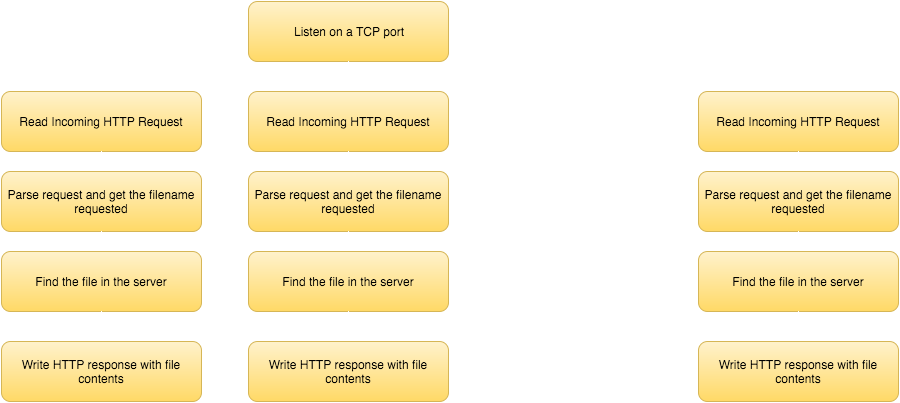

The diagram above was exported from draw.io. Its source (the exported page's mxGraphModel, read from the mxfile embedded in the PNG):
<mxGraphModel dx="790" dy="532" grid="1" gridSize="10" guides="1" tooltips="1" connect="1" arrows="1" fold="1" page="1" pageScale="1" pageWidth="1025" pageHeight="430" background="#000000" math="0" shadow="0">
  <root>
    <mxCell id="0" />
    <mxCell id="1" parent="0" />
    <mxCell id="2" value="Listen on a TCP port" style="rounded=1;whiteSpace=wrap;html=1;plain-yellow" vertex="1" parent="1">
      <mxGeometry x="270" y="10" width="200" height="60" as="geometry" />
    </mxCell>
    <mxCell id="3" value="Read Incoming HTTP Request" style="rounded=1;whiteSpace=wrap;html=1;plain-yellow" vertex="1" parent="1">
      <mxGeometry x="23" y="100" width="200" height="60" as="geometry" />
    </mxCell>
    <mxCell id="4" value="Parse request and get the filename requested" style="rounded=1;whiteSpace=wrap;html=1;plain-yellow" vertex="1" parent="1">
      <mxGeometry x="23" y="180" width="200" height="60" as="geometry" />
    </mxCell>
    <mxCell id="5" value="Find the file in the server" style="rounded=1;whiteSpace=wrap;html=1;plain-yellow" vertex="1" parent="1">
      <mxGeometry x="23" y="260" width="200" height="60" as="geometry" />
    </mxCell>
    <mxCell id="6" value="Write HTTP response with file contents" style="rounded=1;whiteSpace=wrap;html=1;plain-yellow" vertex="1" parent="1">
      <mxGeometry x="23" y="350" width="200" height="60" as="geometry" />
    </mxCell>
    <mxCell id="7" value="" style="endArrow=classic;html=1;entryX=0.5;entryY=0;fillColor=#ffffff;strokeColor=#FFFFFF;" edge="1" parent="1" target="3">
      <mxGeometry width="50" height="50" relative="1" as="geometry">
        <mxPoint x="123" y="80" as="sourcePoint" />
        <mxPoint x="60" y="10" as="targetPoint" />
      </mxGeometry>
    </mxCell>
    <mxCell id="8" value="" style="endArrow=classic;html=1;exitX=0.5;exitY=1;entryX=0.5;entryY=0;strokeColor=#FFFFFF;" edge="1" parent="1" source="3" target="4">
      <mxGeometry x="133" y="90" width="50" height="50" as="geometry">
        <mxPoint x="133" y="90" as="sourcePoint" />
        <mxPoint x="133" y="110" as="targetPoint" />
      </mxGeometry>
    </mxCell>
    <mxCell id="9" value="" style="endArrow=classic;html=1;exitX=0.5;exitY=1;entryX=0.5;entryY=0;strokeColor=#FFFFFF;" edge="1" parent="1" source="4" target="5">
      <mxGeometry x="143" y="100" width="50" height="50" as="geometry">
        <mxPoint x="133" y="170" as="sourcePoint" />
        <mxPoint x="133" y="190" as="targetPoint" />
      </mxGeometry>
    </mxCell>
    <mxCell id="10" value="" style="endArrow=classic;html=1;exitX=0.5;exitY=1;entryX=0.5;entryY=0;strokeColor=#FFFFFF;" edge="1" parent="1" source="5" target="6">
      <mxGeometry x="143" y="100" width="50" height="50" as="geometry">
        <mxPoint x="133" y="170" as="sourcePoint" />
        <mxPoint x="133" y="190" as="targetPoint" />
      </mxGeometry>
    </mxCell>
    <mxCell id="24" value="Read Incoming HTTP Request" style="rounded=1;whiteSpace=wrap;html=1;plain-yellow" vertex="1" parent="1">
      <mxGeometry x="270" y="100" width="200" height="60" as="geometry" />
    </mxCell>
    <mxCell id="25" value="Parse request and get the filename requested" style="rounded=1;whiteSpace=wrap;html=1;plain-yellow" vertex="1" parent="1">
      <mxGeometry x="270" y="180" width="200" height="60" as="geometry" />
    </mxCell>
    <mxCell id="26" value="Find the file in the server" style="rounded=1;whiteSpace=wrap;html=1;plain-yellow" vertex="1" parent="1">
      <mxGeometry x="270" y="260" width="200" height="60" as="geometry" />
    </mxCell>
    <mxCell id="27" value="Write HTTP response with file contents" style="rounded=1;whiteSpace=wrap;html=1;plain-yellow" vertex="1" parent="1">
      <mxGeometry x="270" y="350" width="200" height="60" as="geometry" />
    </mxCell>
    <mxCell id="28" value="" style="endArrow=classic;html=1;entryX=0.5;entryY=0;fillColor=#ffffff;strokeColor=#FFFFFF;" edge="1" target="24" parent="1">
      <mxGeometry x="370" y="80" width="50" height="50" as="geometry">
        <mxPoint x="370" y="80" as="sourcePoint" />
        <mxPoint x="307" y="10" as="targetPoint" />
      </mxGeometry>
    </mxCell>
    <mxCell id="29" value="" style="endArrow=classic;html=1;exitX=0.5;exitY=1;entryX=0.5;entryY=0;strokeColor=#FFFFFF;" edge="1" source="24" target="25" parent="1">
      <mxGeometry x="380" y="90" width="50" height="50" as="geometry">
        <mxPoint x="380" y="90" as="sourcePoint" />
        <mxPoint x="380" y="110" as="targetPoint" />
      </mxGeometry>
    </mxCell>
    <mxCell id="30" value="" style="endArrow=classic;html=1;exitX=0.5;exitY=1;entryX=0.5;entryY=0;strokeColor=#FFFFFF;" edge="1" source="25" target="26" parent="1">
      <mxGeometry x="390" y="100" width="50" height="50" as="geometry">
        <mxPoint x="380" y="170" as="sourcePoint" />
        <mxPoint x="380" y="190" as="targetPoint" />
      </mxGeometry>
    </mxCell>
    <mxCell id="31" value="" style="endArrow=classic;html=1;exitX=0.5;exitY=1;entryX=0.5;entryY=0;strokeColor=#FFFFFF;" edge="1" source="26" target="27" parent="1">
      <mxGeometry x="390" y="100" width="50" height="50" as="geometry">
        <mxPoint x="380" y="170" as="sourcePoint" />
        <mxPoint x="380" y="190" as="targetPoint" />
      </mxGeometry>
    </mxCell>
    <mxCell id="32" value="Read Incoming HTTP Request" style="rounded=1;whiteSpace=wrap;html=1;plain-yellow" vertex="1" parent="1">
      <mxGeometry x="720" y="100" width="200" height="60" as="geometry" />
    </mxCell>
    <mxCell id="33" value="Parse request and get the filename requested" style="rounded=1;whiteSpace=wrap;html=1;plain-yellow" vertex="1" parent="1">
      <mxGeometry x="720" y="180" width="200" height="60" as="geometry" />
    </mxCell>
    <mxCell id="34" value="Find the file in the server" style="rounded=1;whiteSpace=wrap;html=1;plain-yellow" vertex="1" parent="1">
      <mxGeometry x="720" y="260" width="200" height="60" as="geometry" />
    </mxCell>
    <mxCell id="35" value="Write HTTP response with file contents" style="rounded=1;whiteSpace=wrap;html=1;plain-yellow" vertex="1" parent="1">
      <mxGeometry x="720" y="350" width="200" height="60" as="geometry" />
    </mxCell>
    <mxCell id="36" value="" style="endArrow=classic;html=1;entryX=0.5;entryY=0;fillColor=#ffffff;strokeColor=#FFFFFF;" edge="1" target="32" parent="1">
      <mxGeometry x="820" y="80" width="50" height="50" as="geometry">
        <mxPoint x="820" y="80" as="sourcePoint" />
        <mxPoint x="757" y="10" as="targetPoint" />
      </mxGeometry>
    </mxCell>
    <mxCell id="37" value="" style="endArrow=classic;html=1;exitX=0.5;exitY=1;entryX=0.5;entryY=0;strokeColor=#FFFFFF;" edge="1" source="32" target="33" parent="1">
      <mxGeometry x="830" y="90" width="50" height="50" as="geometry">
        <mxPoint x="830" y="90" as="sourcePoint" />
        <mxPoint x="830" y="110" as="targetPoint" />
      </mxGeometry>
    </mxCell>
    <mxCell id="38" value="" style="endArrow=classic;html=1;exitX=0.5;exitY=1;entryX=0.5;entryY=0;strokeColor=#FFFFFF;" edge="1" source="33" target="34" parent="1">
      <mxGeometry x="620" y="100" width="50" height="50" as="geometry">
        <mxPoint x="610" y="170" as="sourcePoint" />
        <mxPoint x="610" y="190" as="targetPoint" />
      </mxGeometry>
    </mxCell>
    <mxCell id="39" value="" style="endArrow=classic;html=1;exitX=0.5;exitY=1;entryX=0.5;entryY=0;strokeColor=#FFFFFF;" edge="1" source="34" target="35" parent="1">
      <mxGeometry x="840" y="100" width="50" height="50" as="geometry">
        <mxPoint x="830" y="170" as="sourcePoint" />
        <mxPoint x="830" y="190" as="targetPoint" />
      </mxGeometry>
    </mxCell>
    <mxCell id="40" value="" style="line;html=1;strokeColor=#FFFFFF;strokeWidth=1;" vertex="1" parent="1">
      <mxGeometry x="123" y="75" width="697" height="10" as="geometry" />
    </mxCell>
    <mxCell id="42" value="" style="line;direction=south;html=1;strokeColor=#FFFFFF;strokeWidth=1;" vertex="1" parent="1">
      <mxGeometry x="365" y="70" width="10" height="15" as="geometry" />
    </mxCell>
    <mxCell id="43" value="" style="endArrow=none;dashed=1;html=1;strokeColor=#FFFFFF;entryX=0;entryY=0.5;" edge="1" parent="1" target="33">
      <mxGeometry width="50" height="50" relative="1" as="geometry">
        <mxPoint x="480" y="210" as="sourcePoint" />
        <mxPoint x="100" y="10" as="targetPoint" />
        <Array as="points">
          <mxPoint x="600" y="210" />
        </Array>
      </mxGeometry>
    </mxCell>
    <mxCell id="44" value="&lt;font color=&quot;#ffffff&quot; style=&quot;font-size: 20px&quot;&gt;Limited number of threads&lt;/font&gt;" style="text;html=1;strokeColor=none;fillColor=none;align=center;verticalAlign=middle;whiteSpace=wrap;overflow=hidden;" vertex="1" parent="1">
      <mxGeometry x="510" y="140" width="170" height="75" as="geometry" />
    </mxCell>
  </root>
</mxGraphModel>